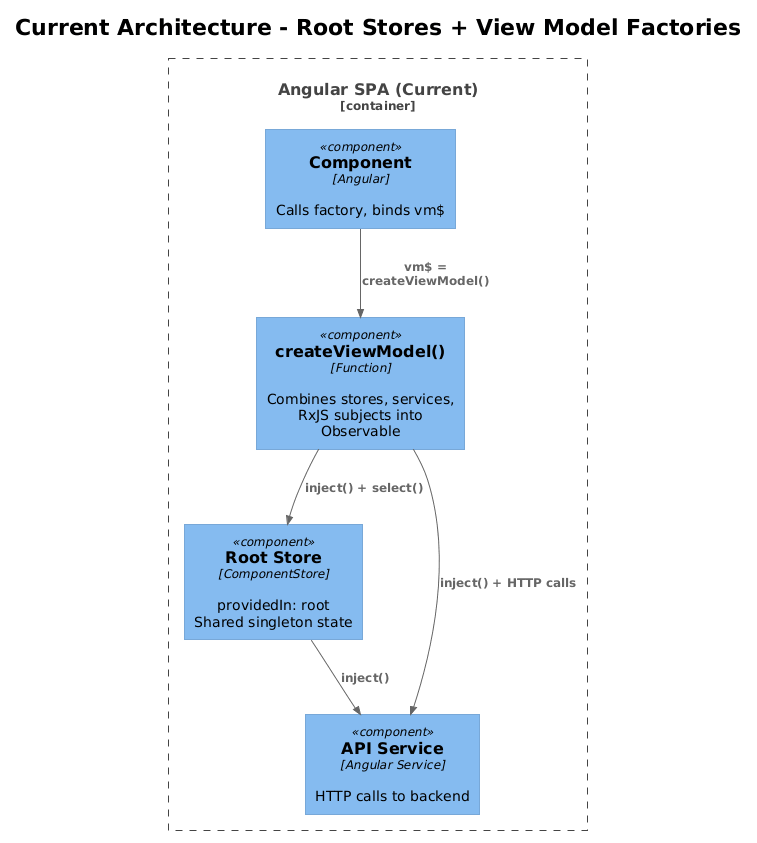

The diagram above was rendered by PlantUML. Its source (embedded in the PNG):
@startuml
!theme plain
!include <C4/C4_Component>

title Current Architecture - Root Stores + View Model Factories

Container_Boundary(spa, "Angular SPA (Current)") {
    Component(comp, "Component", "Angular", "Calls factory, binds vm$")
    Component(factory, "createViewModel()", "Function", "Combines stores, services,\nRxJS subjects into Observable")
    Component(rootStore, "Root Store", "ComponentStore", "providedIn: root\nShared singleton state")
    Component(service, "API Service", "Angular Service", "HTTP calls to backend")
}

Rel(comp, factory, "vm$ = createViewModel()")
Rel(factory, rootStore, "inject() + select()")
Rel(factory, service, "inject() + HTTP calls")
Rel(rootStore, service, "inject()")
@enduml